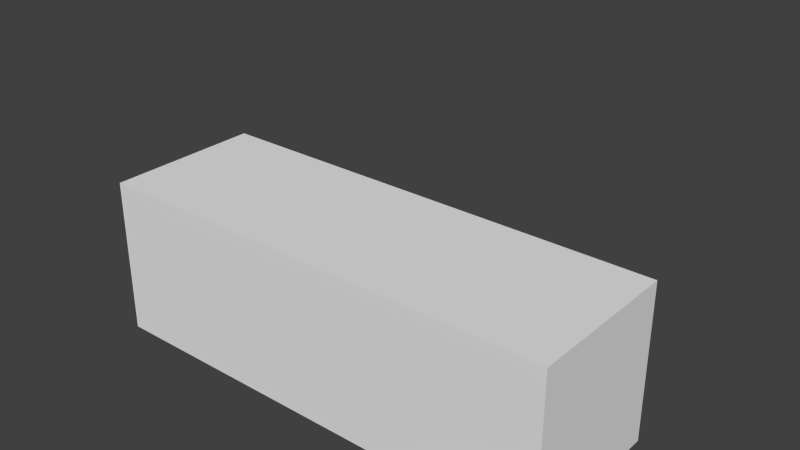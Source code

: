 # Source: armatest.blend  (saved by Blender 2.76.0; exported with 4.5.12 LTS)
import bpy
from mathutils import Matrix  # noqa: F401  (used for matrix-valued properties, if any)

bpy.ops.wm.read_factory_settings(use_empty=True)
scene = bpy.context.scene
scene.name = 'Scene'

# ---- collections
col_collection_1 = bpy.data.collections.new('Collection 1'); scene.collection.children.link(col_collection_1)

# ---- materials (node trees are filled in below, after node groups)
mat_material = bpy.data.materials.new('Material')
mat_material.alpha_threshold = 0.0
mat_material.use_transparent_shadow = False
mat_material.roughness = 0.5
mat_material.line_color = (0.0, 0.0, 0.0, 1.0)

# ---- material node trees

# ---- world
world_world = bpy.data.worlds.new('World'); scene.world = world_world
world_world.color = (0.05088, 0.05088, 0.05088)
world_world.use_sun_shadow = False
world_world.sun_shadow_jitter_overblur = 0.0
world_world.cycles.sampling_method = 'MANUAL'
world_world.cycles.sample_map_resolution = 256

# ---- meshes
me_cube = bpy.data.meshes.new('Cube')
me_cube.from_pydata([(1.0, 1.0, -1.0), (1.0, -1.0, -1.0), (-1.0, -1.0, -1.0), (-1.0, 1.0, -1.0), (1.0, 1.0, 1.0), (1.0, -1.0, 1.0), (-1.0, -1.0, 1.0), (-1.0, 1.0, 1.0), (3.0, 1.0, -1.0), (3.0, -1.0, -1.0), (3.0, 1.0, 1.0), (3.0, -1.0, 1.0), (5.0, 1.0, -1.0), (5.0, -1.0, -1.0), (5.0, 1.0, 1.0), (5.0, -1.0, 1.0)], [], [(0, 1, 2, 3), (4, 7, 6, 5), (1, 0, 8, 9), (1, 5, 6, 2), (2, 6, 7, 3), (4, 0, 3, 7), (11, 9, 13, 15), (4, 5, 11, 10), (5, 1, 9, 11), (0, 4, 10, 8), (12, 14, 15, 13), (9, 8, 12, 13), (10, 11, 15, 14), (8, 10, 14, 12)])
me_cube.materials.append(mat_material)
me_cube.use_remesh_preserve_volume = False
me_cube.use_remesh_preserve_attributes = False
me_cube.use_mirror_vertex_groups = False
me_cube.update()
arm_armature = bpy.data.armatures.new('Armature')  # bones are not reproduced

# ---- objects
ob_armature = bpy.data.objects.new('Armature', arm_armature)
ob_cube = bpy.data.objects.new('Cube', me_cube)

# ---- transforms, parenting, visibility, modifiers, constraints
ob_armature.location = (6.405, -0.003944, 0.01812)
ob_armature.lineart.crease_threshold = 0.0
ob_cube.parent = ob_armature
ob_cube.matrix_parent_inverse = Matrix(((1.0, 0.0, 0.0, -6.405), (0.0, 1.0, 0.0, 0.003944), (0.0, 0.0, 1.0, -0.01812), (0.0, 0.0, 0.0, 1.0)))
ob_cube.location = (0.0, 0.0, 0.0)
ob_cube.lock_rotations_4d = False
ob_cube.empty_display_type = 'ARROWS'
ob_cube.lineart.crease_threshold = 0.0
_vg = ob_cube.vertex_groups.new(name='Bone')
_vg = ob_cube.vertex_groups.new(name='Bone.001')
for _i, _w in zip([0, 1, 4, 5, 8, 9, 10, 11, 12, 13, 14, 15], [0.09422, 0.09384, 0.09176, 0.09137, 0.9057, 0.9063, 0.9093, 0.9097, 0.9828, 0.9843, 0.9852, 0.9839]): _vg.add([_i], _w, 'REPLACE')
_vg = ob_cube.vertex_groups.new(name='Bone.002')
_vg = ob_cube.vertex_groups.new(name='Bone.003')
for _i, _w in zip([0, 1, 2, 3, 4, 5, 6, 7, 8, 9, 10, 11], [0.9058, 0.9062, 0.984, 0.9845, 0.9082, 0.9086, 0.986, 0.9837, 0.09427, 0.09372, 0.09071, 0.09033]): _vg.add([_i], _w, 'REPLACE')
_m = ob_cube.modifiers.new('Armature', 'ARMATURE')
_m.object = ob_armature

# ---- collection membership
col_collection_1.objects.link(ob_armature)
col_collection_1.objects.link(ob_cube)

# ---- scene / render settings (as saved in the file)
scene.frame_start = 1; scene.frame_end = 70; scene.frame_set(33)
scene.render.engine = 'BLENDER_EEVEE_NEXT'
scene.render.resolution_percentage = 50
scene.render.dither_intensity = 0.0
scene.cycles.use_denoising = False
scene.cycles.samples = 10
scene.cycles.sampling_pattern = 'TABULATED_SOBOL'
scene.cycles.light_sampling_threshold = 0.0
scene.cycles.use_adaptive_sampling = False
scene.cycles.use_light_tree = False
scene.cycles.blur_glossy = 0.0
scene.cycles.pixel_filter_type = 'GAUSSIAN'
scene.cycles.sample_clamp_indirect = 0.0
scene.view_settings.view_transform = 'Standard'
bpy.context.view_layer.update()

# ---- added for rendering (the .blend has no active camera and no usable light): camera, sun
cam_auto = bpy.data.cameras.new('AutoCamera')
cam_auto.lens = 50.0
cam_auto.sensor_width = 36.0
cam_auto.clip_end = 1000.0
ob_auto_camera = bpy.data.objects.new('AutoCamera', cam_auto)
scene.collection.objects.link(ob_auto_camera)
ob_auto_camera.location = (9.1881, -8.04327, 6.55161)
ob_auto_camera.rotation_euler = (1.09748, -7.21219e-08, 0.694738)
scene.camera = ob_auto_camera
light_auto_sun = bpy.data.lights.new('AutoSun', 'SUN')
light_auto_sun.energy = 3.0
light_auto_sun.angle = 0.0523599
ob_auto_sun = bpy.data.objects.new('AutoSun', light_auto_sun)
scene.collection.objects.link(ob_auto_sun)
ob_auto_sun.rotation_euler = (0.872665, 0.174533, 0.523599)
bpy.context.view_layer.update()
